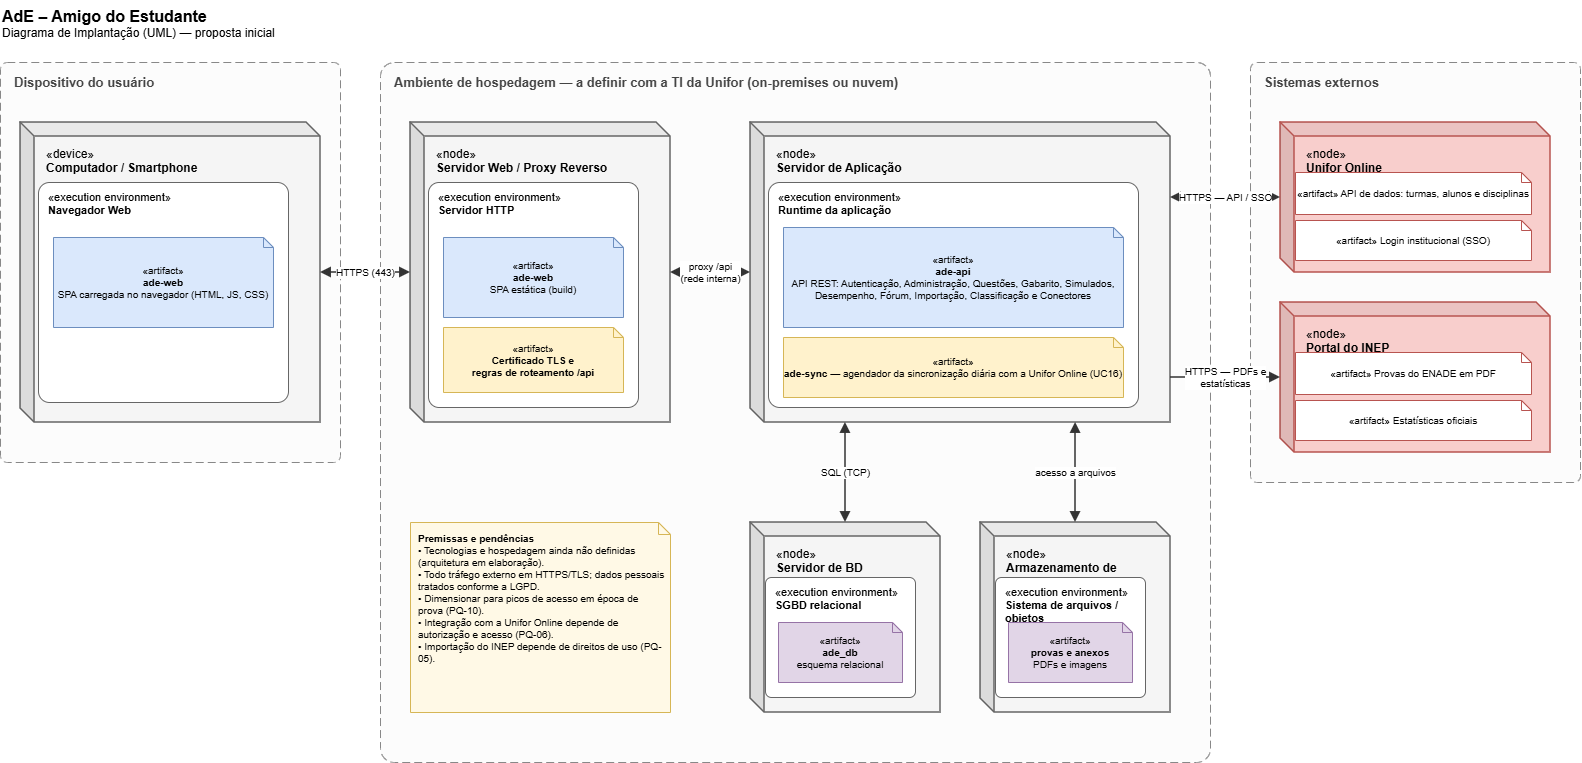

The diagram above was exported from draw.io. Its source (the exported page's mxGraphModel, read from the mxfile embedded in the PNG):
<mxGraphModel dx="1776" dy="1093" grid="1" gridSize="10" guides="1" tooltips="1" connect="1" arrows="1" fold="1" page="1" pageScale="1" pageWidth="1650" pageHeight="820" math="0" shadow="0">
  <root>
    <mxCell id="0" />
    <mxCell id="1" parent="0" />
    <mxCell id="title" parent="1" style="text;html=1;align=left;verticalAlign=top;fontSize=12;fontFamily=Helvetica;" value="&lt;b style='font-size:16px'&gt;AdE – Amigo do Estudante&lt;/b&gt;&lt;br&gt;Diagrama de Implantação (UML) — proposta inicial" vertex="1">
      <mxGeometry height="50" width="420" x="10" y="8" as="geometry" />
    </mxCell>
    <mxCell id="z1" parent="1" style="rounded=1;arcSize=2;html=1;whiteSpace=wrap;fillColor=#fcfcfc;strokeColor=#888888;dashed=1;dashPattern=8 4;verticalAlign=top;align=left;spacingLeft=12;spacingTop=6;fontStyle=1;fontSize=13;fontColor=#444444;fontFamily=Helvetica;" value="Dispositivo do usuário" vertex="1">
      <mxGeometry height="400" width="340" x="10" y="70" as="geometry" />
    </mxCell>
    <mxCell id="z2" parent="1" style="rounded=1;arcSize=2;html=1;whiteSpace=wrap;fillColor=#fcfcfc;strokeColor=#888888;dashed=1;dashPattern=8 4;verticalAlign=top;align=left;spacingLeft=12;spacingTop=6;fontStyle=1;fontSize=13;fontColor=#444444;fontFamily=Helvetica;" value="Ambiente de hospedagem — a definir com a TI da Unifor (on-premises ou nuvem)" vertex="1">
      <mxGeometry height="700" width="830" x="390" y="70" as="geometry" />
    </mxCell>
    <mxCell id="z3" parent="1" style="rounded=1;arcSize=2;html=1;whiteSpace=wrap;fillColor=#fcfcfc;strokeColor=#888888;dashed=1;dashPattern=8 4;verticalAlign=top;align=left;spacingLeft=12;spacingTop=6;fontStyle=1;fontSize=13;fontColor=#444444;fontFamily=Helvetica;" value="Sistemas externos" vertex="1">
      <mxGeometry height="420" width="330" x="1260" y="70" as="geometry" />
    </mxCell>
    <mxCell id="cli" parent="1" style="shape=cube;whiteSpace=wrap;html=1;boundedLbl=1;backgroundOutline=1;darkOpacity=0.05;darkOpacity2=0.1;size=14;verticalAlign=top;align=left;spacingLeft=10;spacingTop=4;fontSize=12;fillColor=#f5f5f5;strokeColor=#666666;strokeWidth=1.5;fontFamily=Helvetica;" value="«device»&lt;br&gt;&lt;b&gt;Computador / Smartphone&lt;/b&gt;" vertex="1">
      <mxGeometry height="300" width="300" x="30" y="130" as="geometry" />
    </mxCell>
    <mxCell id="cli_env" parent="1" style="rounded=1;arcSize=5;html=1;whiteSpace=wrap;fillColor=#ffffff;strokeColor=#666666;verticalAlign=top;align=left;spacingLeft=8;spacingTop=2;fontSize=11;fontFamily=Helvetica;" value="«execution environment»&lt;br&gt;&lt;b&gt;Navegador Web&lt;/b&gt;" vertex="1">
      <mxGeometry height="220" width="250" x="48" y="190" as="geometry" />
    </mxCell>
    <mxCell id="cli_art" parent="1" style="shape=note;size=10;whiteSpace=wrap;html=1;fillColor=#dae8fc;strokeColor=#6c8ebf;fontSize=10;fontFamily=Helvetica;" value="«artifact»&lt;br&gt;&lt;b&gt;ade-web&lt;/b&gt;&lt;br&gt;SPA carregada no navegador (HTML, JS, CSS)" vertex="1">
      <mxGeometry height="90" width="220" x="63" y="245" as="geometry" />
    </mxCell>
    <mxCell id="web" parent="1" style="shape=cube;whiteSpace=wrap;html=1;boundedLbl=1;backgroundOutline=1;darkOpacity=0.05;darkOpacity2=0.1;size=14;verticalAlign=top;align=left;spacingLeft=10;spacingTop=4;fontSize=12;fillColor=#f5f5f5;strokeColor=#666666;strokeWidth=1.5;fontFamily=Helvetica;" value="«node»&lt;br&gt;&lt;b&gt;Servidor Web / Proxy Reverso&lt;/b&gt;" vertex="1">
      <mxGeometry height="300" width="260" x="420" y="130" as="geometry" />
    </mxCell>
    <mxCell id="web_env" parent="1" style="rounded=1;arcSize=5;html=1;whiteSpace=wrap;fillColor=#ffffff;strokeColor=#666666;verticalAlign=top;align=left;spacingLeft=8;spacingTop=2;fontSize=11;fontFamily=Helvetica;" value="«execution environment»&lt;br&gt;&lt;b&gt;Servidor HTTP&lt;/b&gt;" vertex="1">
      <mxGeometry height="225" width="210" x="438" y="190" as="geometry" />
    </mxCell>
    <mxCell id="web_art1" parent="1" style="shape=note;size=10;whiteSpace=wrap;html=1;fillColor=#dae8fc;strokeColor=#6c8ebf;fontSize=10;fontFamily=Helvetica;" value="«artifact»&lt;br&gt;&lt;b&gt;ade-web&lt;/b&gt;&lt;br&gt;SPA estática (build)" vertex="1">
      <mxGeometry height="80" width="180" x="453" y="245" as="geometry" />
    </mxCell>
    <mxCell id="web_art2" parent="1" style="shape=note;size=10;whiteSpace=wrap;html=1;fillColor=#fff2cc;strokeColor=#d6b656;fontSize=10;fontFamily=Helvetica;" value="«artifact»&lt;br&gt;&lt;b&gt;Certificado TLS e&lt;br&gt;regras de roteamento /api&lt;/b&gt;" vertex="1">
      <mxGeometry height="65" width="180" x="453" y="335" as="geometry" />
    </mxCell>
    <mxCell id="app" parent="1" style="shape=cube;whiteSpace=wrap;html=1;boundedLbl=1;backgroundOutline=1;darkOpacity=0.05;darkOpacity2=0.1;size=14;verticalAlign=top;align=left;spacingLeft=10;spacingTop=4;fontSize=12;fillColor=#f5f5f5;strokeColor=#666666;strokeWidth=1.5;fontFamily=Helvetica;" value="«node»&lt;br&gt;&lt;b&gt;Servidor de Aplicação&lt;/b&gt;" vertex="1">
      <mxGeometry height="300" width="420" x="760" y="130" as="geometry" />
    </mxCell>
    <mxCell id="app_env" parent="1" style="rounded=1;arcSize=5;html=1;whiteSpace=wrap;fillColor=#ffffff;strokeColor=#666666;verticalAlign=top;align=left;spacingLeft=8;spacingTop=2;fontSize=11;fontFamily=Helvetica;" value="«execution environment»&lt;br&gt;&lt;b&gt;Runtime da aplicação&lt;/b&gt;" vertex="1">
      <mxGeometry height="225" width="370" x="778" y="190" as="geometry" />
    </mxCell>
    <mxCell id="app_art1" parent="1" style="shape=note;size=10;whiteSpace=wrap;html=1;fillColor=#dae8fc;strokeColor=#6c8ebf;fontSize=10;fontFamily=Helvetica;" value="«artifact»&lt;br&gt;&lt;b&gt;ade-api&lt;/b&gt;&lt;br&gt;API REST: Autenticação, Administração, Questões, Gabarito, Simulados, Desempenho, Fórum, Importação, Classificação e Conectores" vertex="1">
      <mxGeometry height="100" width="340" x="793" y="235" as="geometry" />
    </mxCell>
    <mxCell id="app_art2" parent="1" style="shape=note;size=10;whiteSpace=wrap;html=1;fillColor=#fff2cc;strokeColor=#d6b656;fontSize=10;fontFamily=Helvetica;" value="«artifact»&lt;br&gt;&lt;b&gt;ade-sync&lt;/b&gt; — agendador da sincronização diária com a Unifor Online (UC16)" vertex="1">
      <mxGeometry height="60" width="340" x="793" y="345" as="geometry" />
    </mxCell>
    <mxCell id="dbn" parent="1" style="shape=cube;whiteSpace=wrap;html=1;boundedLbl=1;backgroundOutline=1;darkOpacity=0.05;darkOpacity2=0.1;size=14;verticalAlign=top;align=left;spacingLeft=10;spacingTop=4;fontSize=12;fillColor=#f5f5f5;strokeColor=#666666;strokeWidth=1.5;fontFamily=Helvetica;" value="«node»&lt;br&gt;&lt;b&gt;Servidor de BD&lt;/b&gt;" vertex="1">
      <mxGeometry height="190" width="190" x="760" y="530" as="geometry" />
    </mxCell>
    <mxCell id="db_env" parent="1" style="rounded=1;arcSize=5;html=1;whiteSpace=wrap;fillColor=#ffffff;strokeColor=#666666;verticalAlign=top;align=left;spacingLeft=8;spacingTop=2;fontSize=11;fontFamily=Helvetica;" value="«execution environment»&lt;br&gt;&lt;b&gt;SGBD relacional&lt;/b&gt;" vertex="1">
      <mxGeometry height="120" width="150" x="775" y="585" as="geometry" />
    </mxCell>
    <mxCell id="db_art" parent="1" style="shape=note;size=10;whiteSpace=wrap;html=1;fillColor=#e1d5e7;strokeColor=#9673a6;fontSize=10;fontFamily=Helvetica;" value="«artifact»&lt;br&gt;&lt;b&gt;ade_db&lt;/b&gt;&lt;br&gt;esquema relacional" vertex="1">
      <mxGeometry height="60" width="124" x="788" y="630" as="geometry" />
    </mxCell>
    <mxCell id="fsn" parent="1" style="shape=cube;whiteSpace=wrap;html=1;boundedLbl=1;backgroundOutline=1;darkOpacity=0.05;darkOpacity2=0.1;size=14;verticalAlign=top;align=left;spacingLeft=10;spacingTop=4;fontSize=12;fillColor=#f5f5f5;strokeColor=#666666;strokeWidth=1.5;fontFamily=Helvetica;" value="«node»&lt;br&gt;&lt;b&gt;Armazenamento de Arquivos&lt;/b&gt;" vertex="1">
      <mxGeometry height="190" width="190" x="990" y="530" as="geometry" />
    </mxCell>
    <mxCell id="fs_env" parent="1" style="rounded=1;arcSize=5;html=1;whiteSpace=wrap;fillColor=#ffffff;strokeColor=#666666;verticalAlign=top;align=left;spacingLeft=8;spacingTop=2;fontSize=11;fontFamily=Helvetica;" value="«execution environment»&lt;br&gt;&lt;b&gt;Sistema de arquivos / objetos&lt;/b&gt;" vertex="1">
      <mxGeometry height="120" width="150" x="1005" y="585" as="geometry" />
    </mxCell>
    <mxCell id="fs_art" parent="1" style="shape=note;size=10;whiteSpace=wrap;html=1;fillColor=#e1d5e7;strokeColor=#9673a6;fontSize=10;fontFamily=Helvetica;" value="«artifact»&lt;br&gt;&lt;b&gt;provas e anexos&lt;/b&gt;&lt;br&gt;PDFs e imagens" vertex="1">
      <mxGeometry height="60" width="124" x="1018" y="630" as="geometry" />
    </mxCell>
    <mxCell id="notes" parent="1" style="shape=note;size=12;html=1;whiteSpace=wrap;align=left;verticalAlign=top;spacingLeft=6;spacingTop=4;spacingRight=4;fontSize=10;fillColor=#fff9e6;strokeColor=#d6b656;fontFamily=Helvetica;" value="&lt;b&gt;Premissas e pendências&lt;/b&gt;&lt;br&gt;• Tecnologias e hospedagem ainda não definidas (arquitetura em elaboração).&lt;br&gt;• Todo tráfego externo em HTTPS/TLS; dados pessoais tratados conforme a LGPD.&lt;br&gt;• Dimensionar para picos de acesso em época de prova (PQ-10).&lt;br&gt;• Integração com a Unifor Online depende de autorização e acesso (PQ-06).&lt;br&gt;• Importação do INEP depende de direitos de uso (PQ-05)." vertex="1">
      <mxGeometry height="190" width="260" x="420" y="530" as="geometry" />
    </mxCell>
    <mxCell id="xu" parent="1" style="shape=cube;whiteSpace=wrap;html=1;boundedLbl=1;backgroundOutline=1;darkOpacity=0.05;darkOpacity2=0.1;size=14;verticalAlign=top;align=left;spacingLeft=10;spacingTop=4;fontSize=12;fillColor=#f8cecc;strokeColor=#b85450;strokeWidth=1.5;fontFamily=Helvetica;" value="«node»&lt;br&gt;&lt;b&gt;Unifor Online&lt;/b&gt;" vertex="1">
      <mxGeometry height="150" width="270" x="1290" y="130" as="geometry" />
    </mxCell>
    <mxCell id="xu1" parent="1" style="shape=note;size=10;whiteSpace=wrap;html=1;fillColor=#ffffff;strokeColor=#b85450;fontSize=10;fontFamily=Helvetica;" value="«artifact» API de dados: turmas, alunos e disciplinas" vertex="1">
      <mxGeometry height="42" width="236" x="1305" y="180" as="geometry" />
    </mxCell>
    <mxCell id="xu2" parent="1" style="shape=note;size=10;whiteSpace=wrap;html=1;fillColor=#ffffff;strokeColor=#b85450;fontSize=10;fontFamily=Helvetica;" value="«artifact» Login institucional (SSO)" vertex="1">
      <mxGeometry height="40" width="236" x="1305" y="228" as="geometry" />
    </mxCell>
    <mxCell id="xi" parent="1" style="shape=cube;whiteSpace=wrap;html=1;boundedLbl=1;backgroundOutline=1;darkOpacity=0.05;darkOpacity2=0.1;size=14;verticalAlign=top;align=left;spacingLeft=10;spacingTop=4;fontSize=12;fillColor=#f8cecc;strokeColor=#b85450;strokeWidth=1.5;fontFamily=Helvetica;" value="«node»&lt;br&gt;&lt;b&gt;Portal do INEP&lt;/b&gt;" vertex="1">
      <mxGeometry height="150" width="270" x="1290" y="310" as="geometry" />
    </mxCell>
    <mxCell id="xi1" parent="1" style="shape=note;size=10;whiteSpace=wrap;html=1;fillColor=#ffffff;strokeColor=#b85450;fontSize=10;fontFamily=Helvetica;" value="«artifact» Provas do ENADE em PDF" vertex="1">
      <mxGeometry height="42" width="236" x="1305" y="360" as="geometry" />
    </mxCell>
    <mxCell id="xi2" parent="1" style="shape=note;size=10;whiteSpace=wrap;html=1;fillColor=#ffffff;strokeColor=#b85450;fontSize=10;fontFamily=Helvetica;" value="«artifact» Estatísticas oficiais" vertex="1">
      <mxGeometry height="40" width="236" x="1305" y="408" as="geometry" />
    </mxCell>
    <mxCell id="c1" edge="1" parent="1" source="cli" style="edgeStyle=orthogonalEdgeStyle;rounded=0;html=1;endArrow=block;endFill=1;startArrow=none;endSize=7;strokeColor=#333333;strokeWidth=1.5;fontSize=10;labelBackgroundColor=#ffffff;fontFamily=Helvetica;startArrow=block;startFill=1;startSize=7;exitX=1;exitY=0.5;entryX=0;entryY=0.5;exitDx=0;exitDy=0;entryDx=0;entryDy=0;" target="web" value="HTTPS (443)">
      <mxGeometry relative="1" as="geometry" />
    </mxCell>
    <mxCell id="c2" edge="1" parent="1" source="web" style="edgeStyle=orthogonalEdgeStyle;rounded=0;html=1;endArrow=block;endFill=1;startArrow=none;endSize=7;strokeColor=#333333;strokeWidth=1.5;fontSize=10;labelBackgroundColor=#ffffff;fontFamily=Helvetica;startArrow=block;startFill=1;startSize=7;exitX=1;exitY=0.5;entryX=0;entryY=0.5;exitDx=0;exitDy=0;entryDx=0;entryDy=0;" target="app" value="proxy /api&lt;br&gt;(rede interna)">
      <mxGeometry relative="1" as="geometry" />
    </mxCell>
    <mxCell id="c3" edge="1" parent="1" source="app" style="edgeStyle=orthogonalEdgeStyle;rounded=0;html=1;endArrow=block;endFill=1;startArrow=none;endSize=7;strokeColor=#333333;strokeWidth=1.5;fontSize=10;labelBackgroundColor=#ffffff;fontFamily=Helvetica;startArrow=block;startFill=1;startSize=7;exitX=0.226;exitY=1;entryX=0.5;entryY=0;exitDx=0;exitDy=0;entryDx=0;entryDy=0;" target="dbn" value="SQL (TCP)">
      <mxGeometry relative="1" as="geometry" />
    </mxCell>
    <mxCell id="c4" edge="1" parent="1" source="app" style="edgeStyle=orthogonalEdgeStyle;rounded=0;html=1;endArrow=block;endFill=1;startArrow=none;endSize=7;strokeColor=#333333;strokeWidth=1.5;fontSize=10;labelBackgroundColor=#ffffff;fontFamily=Helvetica;startArrow=block;startFill=1;startSize=7;exitX=0.774;exitY=1;entryX=0.5;entryY=0;exitDx=0;exitDy=0;entryDx=0;entryDy=0;" target="fsn" value="acesso a arquivos">
      <mxGeometry relative="1" as="geometry" />
    </mxCell>
    <mxCell id="c5" edge="1" parent="1" source="app" style="edgeStyle=orthogonalEdgeStyle;rounded=0;html=1;endArrow=block;endFill=1;startArrow=none;endSize=7;strokeColor=#333333;strokeWidth=1.5;fontSize=10;labelBackgroundColor=#ffffff;fontFamily=Helvetica;startArrow=block;startFill=1;startSize=7;exitX=1;exitY=0.25;entryX=0;entryY=0.5;exitDx=0;exitDy=0;entryDx=0;entryDy=0;" target="xu" value="HTTPS — API / SSO">
      <mxGeometry relative="1" as="geometry" />
    </mxCell>
    <mxCell id="c6" edge="1" parent="1" source="app" style="edgeStyle=orthogonalEdgeStyle;rounded=0;html=1;endArrow=block;endFill=1;startArrow=none;endSize=7;strokeColor=#333333;strokeWidth=1.5;fontSize=10;labelBackgroundColor=#ffffff;fontFamily=Helvetica;exitX=1;exitY=0.85;entryX=0;entryY=0.5;exitDx=0;exitDy=0;entryDx=0;entryDy=0;" target="xi" value="HTTPS — PDFs e&lt;br&gt;estatísticas">
      <mxGeometry relative="1" as="geometry" />
    </mxCell>
  </root>
</mxGraphModel>